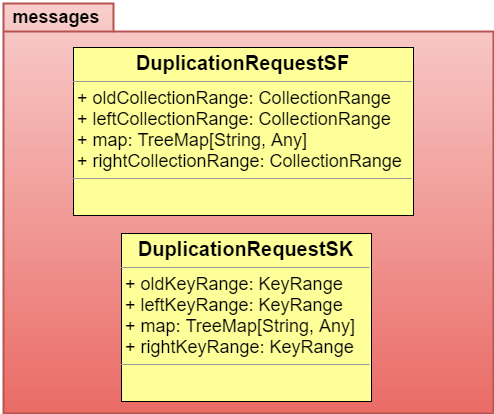

The diagram above was exported from draw.io. Its source (the exported page's mxGraphModel, read from the mxfile embedded in the PNG):
<mxGraphModel dx="6172" dy="6240" grid="1" gridSize="10" guides="1" tooltips="1" connect="1" arrows="1" fold="1" page="1" pageScale="1" pageWidth="826" pageHeight="1169" background="#ffffff" math="0" shadow="0">
  <root>
    <mxCell id="0" />
    <mxCell id="1" parent="0" />
    <mxCell id="2" value="" style="shape=folder;fontStyle=1;spacingTop=10;tabWidth=110;tabHeight=28;tabPosition=left;html=1;shadow=0;glass=0;strokeWidth=2;fontSize=11;plain-red" vertex="1" parent="1">
      <mxGeometry x="354" y="-529" width="490" height="410" as="geometry" />
    </mxCell>
    <mxCell id="3" value="&lt;b&gt;messages&lt;/b&gt;" style="text;html=1;strokeColor=none;fillColor=none;align=center;verticalAlign=middle;whiteSpace=wrap;overflow=hidden;shadow=0;fontSize=18;" vertex="1" parent="1">
      <mxGeometry x="360.66666666666674" y="-528.6666666666667" width="92" height="26" as="geometry" />
    </mxCell>
    <mxCell id="4" value="&lt;p style=&quot;margin: 0px ; margin-top: 4px ; text-align: center&quot;&gt;&lt;b&gt;&lt;font style=&quot;font-size: 20px&quot;&gt;DuplicationRequestSK&lt;/font&gt;&lt;/b&gt;&lt;/p&gt;&lt;hr size=&quot;1&quot;&gt;&lt;p style=&quot;margin: 0px ; margin-left: 4px&quot;&gt;&lt;span style=&quot;font-size: 18px ; line-height: 21.6px&quot;&gt;+ oldKeyRange: KeyRange&lt;/span&gt;&lt;/p&gt;&lt;p style=&quot;margin: 0px ; margin-left: 4px&quot;&gt;&lt;span style=&quot;font-size: 18px ; line-height: 21.6px&quot;&gt;+ leftKeyRange: KeyRange&lt;/span&gt;&lt;/p&gt;&lt;p style=&quot;margin: 0px ; margin-left: 4px&quot;&gt;&lt;span style=&quot;font-size: 18px ; line-height: 21.6px&quot;&gt;+ map: TreeMap[String, Any]&lt;/span&gt;&lt;/p&gt;&lt;p style=&quot;margin: 0px ; margin-left: 4px&quot;&gt;&lt;span style=&quot;font-size: 18px ; line-height: 21.6px&quot;&gt;+ rightKeyRange: KeyRange&lt;/span&gt;&lt;/p&gt;&lt;hr size=&quot;1&quot;&gt;&lt;p style=&quot;margin: 0px ; margin-left: 4px&quot;&gt;&lt;br&gt;&lt;/p&gt;" style="verticalAlign=top;align=left;overflow=fill;fontSize=12;fontFamily=Helvetica;html=1;shadow=0;glass=0;strokeColor=#000000;strokeWidth=1;fillColor=#FFFF99;gradientColor=none;" vertex="1" parent="1">
      <mxGeometry x="472" y="-299" width="250" height="168" as="geometry" />
    </mxCell>
    <mxCell id="5" value="&lt;p style=&quot;margin: 0px ; margin-top: 4px ; text-align: center&quot;&gt;&lt;b&gt;&lt;font style=&quot;font-size: 20px&quot;&gt;DuplicationRequestSF&lt;/font&gt;&lt;/b&gt;&lt;/p&gt;&lt;hr size=&quot;1&quot;&gt;&lt;p style=&quot;margin: 0px ; margin-left: 4px&quot;&gt;&lt;span style=&quot;font-size: 18px ; line-height: 21.6px&quot;&gt;+ oldCollectionRange: CollectionRange&lt;/span&gt;&lt;/p&gt;&lt;p style=&quot;margin: 0px ; margin-left: 4px&quot;&gt;&lt;span style=&quot;font-size: 18px ; line-height: 21.6px&quot;&gt;+ leftCollectionRange: CollectionRange&lt;/span&gt;&lt;/p&gt;&lt;p style=&quot;margin: 0px ; margin-left: 4px&quot;&gt;&lt;span style=&quot;font-size: 18px ; line-height: 21.6px&quot;&gt;+ map: TreeMap[String, Any]&lt;/span&gt;&lt;/p&gt;&lt;p style=&quot;margin: 0px ; margin-left: 4px&quot;&gt;&lt;span style=&quot;font-size: 18px ; line-height: 21.6px&quot;&gt;+ rightCollectionRange: CollectionRange&lt;/span&gt;&lt;/p&gt;&lt;hr size=&quot;1&quot;&gt;&lt;p style=&quot;margin: 0px ; margin-left: 4px&quot;&gt;&lt;br&gt;&lt;/p&gt;" style="verticalAlign=top;align=left;overflow=fill;fontSize=12;fontFamily=Helvetica;html=1;shadow=0;glass=0;strokeColor=#000000;strokeWidth=1;fillColor=#FFFF99;gradientColor=none;" vertex="1" parent="1">
      <mxGeometry x="424" y="-485" width="340" height="168" as="geometry" />
    </mxCell>
  </root>
</mxGraphModel>